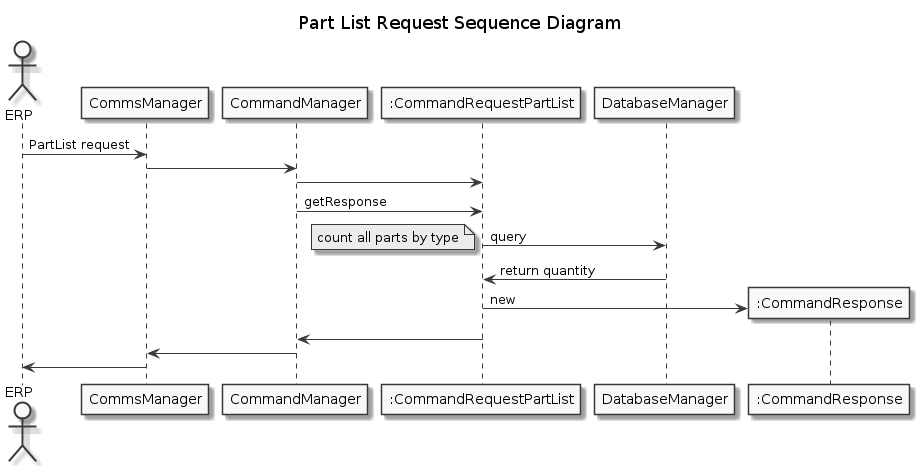

The diagram above was rendered by PlantUML. Its source (embedded in the PNG):
@startuml

skinparam linetype ortho
skinparam Monochrome true
skinparam classAttributeIconSize 0

 title Part List Request Sequence Diagram

Actor ERP
ERP ->CommsManager: PartList request
CommsManager->CommandManager: 

CommandManager->":CommandRequestPartList": 

CommandManager->":CommandRequestPartList": getResponse

":CommandRequestPartList"->DatabaseManager: query
note left: count all parts by type 
DatabaseManager->":CommandRequestPartList": return quantity

Create ":CommandResponse"
":CommandRequestPartList"->":CommandResponse": new 

":CommandRequestPartList"->CommandManager
CommandManager->CommsManager
CommsManager->ERP



@enduml